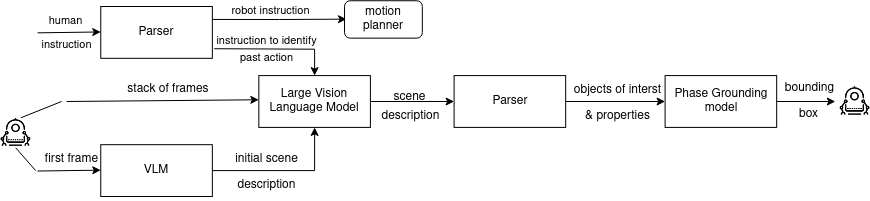

The diagram above was exported from draw.io. Its source (the exported page's mxGraphModel, read from the mxfile embedded in the PNG):
<mxGraphModel dx="1362" dy="795" grid="1" gridSize="10" guides="1" tooltips="1" connect="1" arrows="1" fold="1" page="1" pageScale="1" pageWidth="850" pageHeight="1100" math="0" shadow="0">
  <root>
    <mxCell id="0" />
    <mxCell id="1" parent="0" />
    <mxCell id="QJ1KRJJR2VqYdmoGfaac-54" value="" style="group" parent="1" vertex="1" connectable="0">
      <mxGeometry x="30" y="280" width="870" height="190" as="geometry" />
    </mxCell>
    <mxCell id="QJ1KRJJR2VqYdmoGfaac-37" value="" style="group" parent="QJ1KRJJR2VqYdmoGfaac-54" vertex="1" connectable="0">
      <mxGeometry x="30.526315789473685" width="808.9473684210527" height="190" as="geometry" />
    </mxCell>
    <mxCell id="QJ1KRJJR2VqYdmoGfaac-16" value="&lt;font style=&quot;font-size: 11px;&quot;&gt;instruction&lt;/font&gt;" style="text;html=1;align=center;verticalAlign=middle;resizable=0;points=[];autosize=1;strokeColor=none;fillColor=none;" parent="QJ1KRJJR2VqYdmoGfaac-37" vertex="1">
      <mxGeometry y="24.181818181818183" width="70" height="30" as="geometry" />
    </mxCell>
    <mxCell id="QJ1KRJJR2VqYdmoGfaac-25" value="first frame" style="text;html=1;align=center;verticalAlign=middle;resizable=0;points=[];autosize=1;strokeColor=none;fillColor=none;" parent="QJ1KRJJR2VqYdmoGfaac-37" vertex="1">
      <mxGeometry y="138.1818181818182" width="80" height="30" as="geometry" />
    </mxCell>
    <mxCell id="QJ1KRJJR2VqYdmoGfaac-36" value="" style="group" parent="QJ1KRJJR2VqYdmoGfaac-37" vertex="1" connectable="0">
      <mxGeometry x="4.6491228070175445" width="804.2982456140352" height="190" as="geometry" />
    </mxCell>
    <mxCell id="QJ1KRJJR2VqYdmoGfaac-18" style="edgeStyle=orthogonalEdgeStyle;rounded=0;orthogonalLoop=1;jettySize=auto;html=1;entryX=0.5;entryY=0;entryDx=0;entryDy=0;" parent="QJ1KRJJR2VqYdmoGfaac-36" target="QJ1KRJJR2VqYdmoGfaac-9" edge="1">
      <mxGeometry relative="1" as="geometry">
        <mxPoint x="178.50877192982455" y="42.22222222222222" as="sourcePoint" />
      </mxGeometry>
    </mxCell>
    <mxCell id="QJ1KRJJR2VqYdmoGfaac-56" style="edgeStyle=orthogonalEdgeStyle;rounded=0;orthogonalLoop=1;jettySize=auto;html=1;exitX=1;exitY=0.25;exitDx=0;exitDy=0;" parent="QJ1KRJJR2VqYdmoGfaac-36" source="QJ1KRJJR2VqYdmoGfaac-8" edge="1">
      <mxGeometry relative="1" as="geometry">
        <mxPoint x="310.7894736842105" y="12.666666666666668" as="targetPoint" />
      </mxGeometry>
    </mxCell>
    <mxCell id="QJ1KRJJR2VqYdmoGfaac-57" value="robot instruction" style="edgeLabel;html=1;align=center;verticalAlign=middle;resizable=0;points=[];" parent="QJ1KRJJR2VqYdmoGfaac-56" vertex="1" connectable="0">
      <mxGeometry x="-0.1394" y="9" relative="1" as="geometry">
        <mxPoint as="offset" />
      </mxGeometry>
    </mxCell>
    <mxCell id="QJ1KRJJR2VqYdmoGfaac-8" value="Parser" style="rounded=0;whiteSpace=wrap;html=1;" parent="QJ1KRJJR2VqYdmoGfaac-36" vertex="1">
      <mxGeometry x="65.08771929824563" width="111.57894736842108" height="51.81818181818182" as="geometry" />
    </mxCell>
    <mxCell id="QJ1KRJJR2VqYdmoGfaac-27" style="edgeStyle=orthogonalEdgeStyle;rounded=0;orthogonalLoop=1;jettySize=auto;html=1;" parent="QJ1KRJJR2VqYdmoGfaac-36" source="QJ1KRJJR2VqYdmoGfaac-9" target="QJ1KRJJR2VqYdmoGfaac-11" edge="1">
      <mxGeometry relative="1" as="geometry" />
    </mxCell>
    <mxCell id="QJ1KRJJR2VqYdmoGfaac-9" value="Large Vision Language Model" style="rounded=0;whiteSpace=wrap;html=1;" parent="QJ1KRJJR2VqYdmoGfaac-36" vertex="1">
      <mxGeometry x="223.15789473684217" y="69.0909090909091" width="111.57894736842108" height="51.81818181818182" as="geometry" />
    </mxCell>
    <mxCell id="QJ1KRJJR2VqYdmoGfaac-21" style="edgeStyle=orthogonalEdgeStyle;rounded=0;orthogonalLoop=1;jettySize=auto;html=1;entryX=0.5;entryY=1;entryDx=0;entryDy=0;" parent="QJ1KRJJR2VqYdmoGfaac-36" source="QJ1KRJJR2VqYdmoGfaac-10" target="QJ1KRJJR2VqYdmoGfaac-9" edge="1">
      <mxGeometry relative="1" as="geometry">
        <mxPoint x="278.94736842105266" y="129.54545454545456" as="targetPoint" />
      </mxGeometry>
    </mxCell>
    <mxCell id="QJ1KRJJR2VqYdmoGfaac-10" value="VLM" style="rounded=0;whiteSpace=wrap;html=1;" parent="QJ1KRJJR2VqYdmoGfaac-36" vertex="1">
      <mxGeometry x="65.08771929824563" y="138.1818181818182" width="111.57894736842108" height="51.81818181818182" as="geometry" />
    </mxCell>
    <mxCell id="QJ1KRJJR2VqYdmoGfaac-30" style="edgeStyle=orthogonalEdgeStyle;rounded=0;orthogonalLoop=1;jettySize=auto;html=1;exitX=1;exitY=0.5;exitDx=0;exitDy=0;entryX=0;entryY=0.5;entryDx=0;entryDy=0;" parent="QJ1KRJJR2VqYdmoGfaac-36" source="QJ1KRJJR2VqYdmoGfaac-11" target="QJ1KRJJR2VqYdmoGfaac-12" edge="1">
      <mxGeometry relative="1" as="geometry" />
    </mxCell>
    <mxCell id="QJ1KRJJR2VqYdmoGfaac-11" value="Parser" style="rounded=0;whiteSpace=wrap;html=1;" parent="QJ1KRJJR2VqYdmoGfaac-36" vertex="1">
      <mxGeometry x="418.421052631579" y="69.0909090909091" width="111.57894736842108" height="51.81818181818182" as="geometry" />
    </mxCell>
    <mxCell id="QJ1KRJJR2VqYdmoGfaac-33" style="edgeStyle=orthogonalEdgeStyle;rounded=0;orthogonalLoop=1;jettySize=auto;html=1;" parent="QJ1KRJJR2VqYdmoGfaac-36" source="QJ1KRJJR2VqYdmoGfaac-12" edge="1">
      <mxGeometry relative="1" as="geometry">
        <mxPoint x="799.6491228070176" y="95" as="targetPoint" />
      </mxGeometry>
    </mxCell>
    <mxCell id="QJ1KRJJR2VqYdmoGfaac-12" value="Phase Grounding model" style="rounded=0;whiteSpace=wrap;html=1;" parent="QJ1KRJJR2VqYdmoGfaac-36" vertex="1">
      <mxGeometry x="629.4168421052633" y="69.0909090909091" width="111.57894736842108" height="51.81818181818182" as="geometry" />
    </mxCell>
    <mxCell id="QJ1KRJJR2VqYdmoGfaac-13" value="" style="endArrow=classic;html=1;rounded=0;entryX=-0.017;entryY=0.65;entryDx=0;entryDy=0;entryPerimeter=0;" parent="QJ1KRJJR2VqYdmoGfaac-36" edge="1">
      <mxGeometry width="50" height="50" relative="1" as="geometry">
        <mxPoint x="1.8689473684210445" y="26.340909090909093" as="sourcePoint" />
        <mxPoint x="65.08771929824563" y="25.477272727272727" as="targetPoint" />
      </mxGeometry>
    </mxCell>
    <mxCell id="QJ1KRJJR2VqYdmoGfaac-14" value="" style="endArrow=classic;html=1;rounded=0;entryX=-0.017;entryY=0.65;entryDx=0;entryDy=0;entryPerimeter=0;" parent="QJ1KRJJR2VqYdmoGfaac-36" edge="1">
      <mxGeometry width="50" height="50" relative="1" as="geometry">
        <mxPoint x="1.8689473684210445" y="164.52272727272728" as="sourcePoint" />
        <mxPoint x="65.08771929824563" y="163.65909090909093" as="targetPoint" />
      </mxGeometry>
    </mxCell>
    <mxCell id="QJ1KRJJR2VqYdmoGfaac-15" value="&lt;font style=&quot;font-size: 11px;&quot;&gt;human&lt;/font&gt;" style="text;html=1;align=center;verticalAlign=middle;resizable=0;points=[];autosize=1;strokeColor=none;fillColor=none;" parent="QJ1KRJJR2VqYdmoGfaac-36" vertex="1">
      <mxGeometry width="60" height="30" as="geometry" />
    </mxCell>
    <mxCell id="QJ1KRJJR2VqYdmoGfaac-19" value="&lt;font style=&quot;font-size: 11px;&quot;&gt;instruction to identify&lt;/font&gt;" style="text;html=1;align=center;verticalAlign=middle;resizable=0;points=[];autosize=1;strokeColor=none;fillColor=none;" parent="QJ1KRJJR2VqYdmoGfaac-36" vertex="1">
      <mxGeometry x="170.70491228070182" y="20.150555555555556" width="120" height="30" as="geometry" />
    </mxCell>
    <mxCell id="QJ1KRJJR2VqYdmoGfaac-20" value="&lt;font style=&quot;font-size: 11px;&quot;&gt;past action&lt;/font&gt;" style="text;html=1;align=center;verticalAlign=middle;resizable=0;points=[];autosize=1;strokeColor=none;fillColor=none;" parent="QJ1KRJJR2VqYdmoGfaac-36" vertex="1">
      <mxGeometry x="190.61403508771934" y="37.42904040404041" width="80" height="30" as="geometry" />
    </mxCell>
    <mxCell id="QJ1KRJJR2VqYdmoGfaac-22" value="initial scene" style="text;html=1;align=center;verticalAlign=middle;resizable=0;points=[];autosize=1;strokeColor=none;fillColor=none;" parent="QJ1KRJJR2VqYdmoGfaac-36" vertex="1">
      <mxGeometry x="185.96491228070178" y="138.1818181818182" width="90" height="30" as="geometry" />
    </mxCell>
    <mxCell id="QJ1KRJJR2VqYdmoGfaac-23" value="description" style="text;html=1;align=center;verticalAlign=middle;resizable=0;points=[];autosize=1;strokeColor=none;fillColor=none;" parent="QJ1KRJJR2VqYdmoGfaac-36" vertex="1">
      <mxGeometry x="190.61403508771934" y="164.09090909090912" width="80" height="30" as="geometry" />
    </mxCell>
    <mxCell id="QJ1KRJJR2VqYdmoGfaac-28" value="scene" style="text;html=1;align=center;verticalAlign=middle;resizable=0;points=[];autosize=1;strokeColor=none;fillColor=none;" parent="QJ1KRJJR2VqYdmoGfaac-36" vertex="1">
      <mxGeometry x="344.03508771929836" y="76" width="60" height="30" as="geometry" />
    </mxCell>
    <mxCell id="QJ1KRJJR2VqYdmoGfaac-29" value="description" style="text;html=1;align=center;verticalAlign=middle;resizable=0;points=[];autosize=1;strokeColor=none;fillColor=none;" parent="QJ1KRJJR2VqYdmoGfaac-36" vertex="1">
      <mxGeometry x="334.73684210526324" y="95" width="80" height="30" as="geometry" />
    </mxCell>
    <mxCell id="QJ1KRJJR2VqYdmoGfaac-31" value="objects of interst" style="text;html=1;align=center;verticalAlign=middle;resizable=0;points=[];autosize=1;strokeColor=none;fillColor=none;" parent="QJ1KRJJR2VqYdmoGfaac-36" vertex="1">
      <mxGeometry x="527.1361403508773" y="69.0909090909091" width="110" height="30" as="geometry" />
    </mxCell>
    <mxCell id="QJ1KRJJR2VqYdmoGfaac-32" value="&amp;amp; properties" style="text;html=1;align=center;verticalAlign=middle;resizable=0;points=[];autosize=1;strokeColor=none;fillColor=none;" parent="QJ1KRJJR2VqYdmoGfaac-36" vertex="1">
      <mxGeometry x="536.4250877192984" y="95" width="90" height="30" as="geometry" />
    </mxCell>
    <mxCell id="QJ1KRJJR2VqYdmoGfaac-34" value="bounding" style="text;html=1;align=center;verticalAlign=middle;resizable=0;points=[];autosize=1;strokeColor=none;fillColor=none;" parent="QJ1KRJJR2VqYdmoGfaac-36" vertex="1">
      <mxGeometry x="739.2105263157896" y="67.36363636363637" width="70" height="30" as="geometry" />
    </mxCell>
    <mxCell id="QJ1KRJJR2VqYdmoGfaac-35" value="box " style="text;html=1;align=center;verticalAlign=middle;resizable=0;points=[];autosize=1;strokeColor=none;fillColor=none;" parent="QJ1KRJJR2VqYdmoGfaac-36" vertex="1">
      <mxGeometry x="753.1578947368423" y="93.27272727272728" width="40" height="30" as="geometry" />
    </mxCell>
    <mxCell id="QJ1KRJJR2VqYdmoGfaac-38" value="" style="endArrow=classic;html=1;rounded=0;entryX=0.358;entryY=0.296;entryDx=0;entryDy=0;entryPerimeter=0;" parent="QJ1KRJJR2VqYdmoGfaac-36" edge="1">
      <mxGeometry width="50" height="50" relative="1" as="geometry">
        <mxPoint x="30.964912280701753" y="95" as="sourcePoint" />
        <mxPoint x="223.16105263157914" y="93.27464646464648" as="targetPoint" />
      </mxGeometry>
    </mxCell>
    <mxCell id="QJ1KRJJR2VqYdmoGfaac-39" value="stack of frames " style="text;html=1;align=center;verticalAlign=middle;whiteSpace=wrap;rounded=0;" parent="QJ1KRJJR2VqYdmoGfaac-36" vertex="1">
      <mxGeometry x="81.40350877192984" y="67.36555555555556" width="101.75438596491229" height="31.666666666666668" as="geometry" />
    </mxCell>
    <mxCell id="QJ1KRJJR2VqYdmoGfaac-52" value="" style="endArrow=none;html=1;rounded=0;" parent="QJ1KRJJR2VqYdmoGfaac-36" edge="1">
      <mxGeometry width="50" height="50" relative="1" as="geometry">
        <mxPoint x="-14.824561403508774" y="111.30833333333338" as="sourcePoint" />
        <mxPoint x="25.87719298245614" y="95" as="targetPoint" />
      </mxGeometry>
    </mxCell>
    <mxCell id="QJ1KRJJR2VqYdmoGfaac-58" value="&lt;div&gt;motion&lt;/div&gt;&lt;div&gt;planner&lt;br&gt;&lt;/div&gt;" style="rounded=1;whiteSpace=wrap;html=1;" parent="QJ1KRJJR2VqYdmoGfaac-36" vertex="1">
      <mxGeometry x="308.85508771929824" y="-5.763333333333334" width="77.81157894736842" height="37.43" as="geometry" />
    </mxCell>
    <mxCell id="QJ1KRJJR2VqYdmoGfaac-40" value="" style="shape=image;imageAspect=0;aspect=fixed;verticalLabelPosition=bottom;verticalAlign=top;image=data:image/png,(base64 omitted: 2328 chars);" parent="QJ1KRJJR2VqYdmoGfaac-54" vertex="1">
      <mxGeometry y="110.83333333333334" width="30.526315789473685" height="30.526315789473685" as="geometry" />
    </mxCell>
    <mxCell id="QJ1KRJJR2VqYdmoGfaac-43" value="" style="endArrow=none;html=1;rounded=0;exitX=0.5;exitY=1;exitDx=0;exitDy=0;" parent="QJ1KRJJR2VqYdmoGfaac-54" source="QJ1KRJJR2VqYdmoGfaac-40" edge="1">
      <mxGeometry width="50" height="50" relative="1" as="geometry">
        <mxPoint x="14.825614035087721" y="116.11111111111111" as="sourcePoint" />
        <mxPoint x="35.17649122807017" y="164.08611111111117" as="targetPoint" />
      </mxGeometry>
    </mxCell>
    <mxCell id="QJ1KRJJR2VqYdmoGfaac-49" value="" style="shape=image;imageAspect=0;aspect=fixed;verticalLabelPosition=bottom;verticalAlign=top;image=data:image/png,(base64 omitted: 2328 chars);" parent="QJ1KRJJR2VqYdmoGfaac-54" vertex="1">
      <mxGeometry x="839.4736842105264" y="79.16666666666667" width="30.526315789473685" height="30.526315789473685" as="geometry" />
    </mxCell>
  </root>
</mxGraphModel>